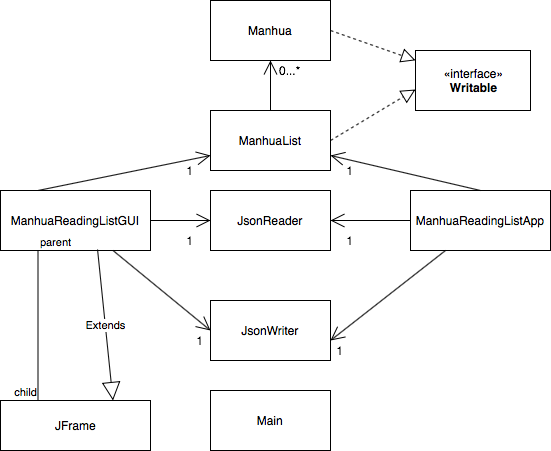

The diagram above was exported from draw.io. Its source (the exported page's mxGraphModel, read from the mxfile embedded in the PNG):
<mxGraphModel dx="813" dy="696" grid="1" gridSize="10" guides="1" tooltips="1" connect="1" arrows="1" fold="1" page="1" pageScale="1" pageWidth="850" pageHeight="1100" math="0" shadow="0">
  <root>
    <mxCell id="0" />
    <mxCell id="1" parent="0" />
    <mxCell id="5uSn0fDUs9Q1yndolWHq-1" value="Manhua" style="rounded=0;whiteSpace=wrap;html=1;" vertex="1" parent="1">
      <mxGeometry x="240" y="250" width="120" height="60" as="geometry" />
    </mxCell>
    <mxCell id="5uSn0fDUs9Q1yndolWHq-2" value="ManhuaList" style="rounded=0;whiteSpace=wrap;html=1;" vertex="1" parent="1">
      <mxGeometry x="240" y="360" width="120" height="60" as="geometry" />
    </mxCell>
    <mxCell id="5uSn0fDUs9Q1yndolWHq-3" value="JsonReader" style="rounded=0;whiteSpace=wrap;html=1;" vertex="1" parent="1">
      <mxGeometry x="240" y="440" width="120" height="60" as="geometry" />
    </mxCell>
    <mxCell id="5uSn0fDUs9Q1yndolWHq-4" value="JsonWriter" style="rounded=0;whiteSpace=wrap;html=1;" vertex="1" parent="1">
      <mxGeometry x="240" y="550" width="120" height="60" as="geometry" />
    </mxCell>
    <mxCell id="5uSn0fDUs9Q1yndolWHq-6" value="Main" style="rounded=0;whiteSpace=wrap;html=1;" vertex="1" parent="1">
      <mxGeometry x="240" y="640" width="120" height="60" as="geometry" />
    </mxCell>
    <mxCell id="5uSn0fDUs9Q1yndolWHq-7" value="ManhuaReadingListApp" style="rounded=0;whiteSpace=wrap;html=1;" vertex="1" parent="1">
      <mxGeometry x="440" y="440" width="140" height="60" as="geometry" />
    </mxCell>
    <mxCell id="5uSn0fDUs9Q1yndolWHq-38" style="edgeStyle=orthogonalEdgeStyle;rounded=0;orthogonalLoop=1;jettySize=auto;html=1;exitX=0.25;exitY=1;exitDx=0;exitDy=0;" edge="1" parent="1" source="5uSn0fDUs9Q1yndolWHq-8">
      <mxGeometry relative="1" as="geometry">
        <mxPoint x="68" y="500" as="targetPoint" />
      </mxGeometry>
    </mxCell>
    <mxCell id="5uSn0fDUs9Q1yndolWHq-8" value="ManhuaReadingListGUI" style="rounded=0;whiteSpace=wrap;html=1;" vertex="1" parent="1">
      <mxGeometry x="30" y="440" width="150" height="60" as="geometry" />
    </mxCell>
    <mxCell id="5uSn0fDUs9Q1yndolWHq-13" value="" style="endArrow=block;dashed=1;endFill=0;endSize=12;html=1;exitX=1;exitY=0.5;exitDx=0;exitDy=0;" edge="1" parent="1" source="5uSn0fDUs9Q1yndolWHq-1" target="5uSn0fDUs9Q1yndolWHq-14">
      <mxGeometry width="160" relative="1" as="geometry">
        <mxPoint x="370" y="341" as="sourcePoint" />
        <mxPoint x="500" y="360" as="targetPoint" />
      </mxGeometry>
    </mxCell>
    <mxCell id="5uSn0fDUs9Q1yndolWHq-14" value="«interface»&lt;br&gt;&lt;b&gt;Writable&lt;/b&gt;" style="html=1;" vertex="1" parent="1">
      <mxGeometry x="445" y="300" width="115" height="60" as="geometry" />
    </mxCell>
    <mxCell id="5uSn0fDUs9Q1yndolWHq-15" value="" style="endArrow=block;dashed=1;endFill=0;endSize=12;html=1;exitX=1;exitY=0.5;exitDx=0;exitDy=0;entryX=0;entryY=0.65;entryDx=0;entryDy=0;entryPerimeter=0;" edge="1" parent="1" source="5uSn0fDUs9Q1yndolWHq-2" target="5uSn0fDUs9Q1yndolWHq-14">
      <mxGeometry width="160" relative="1" as="geometry">
        <mxPoint x="340" y="360" as="sourcePoint" />
        <mxPoint x="500" y="360" as="targetPoint" />
      </mxGeometry>
    </mxCell>
    <mxCell id="5uSn0fDUs9Q1yndolWHq-16" value="" style="endArrow=open;endFill=1;endSize=12;html=1;exitX=0.5;exitY=0;exitDx=0;exitDy=0;entryX=1;entryY=0.75;entryDx=0;entryDy=0;" edge="1" parent="1" source="5uSn0fDUs9Q1yndolWHq-7" target="5uSn0fDUs9Q1yndolWHq-2">
      <mxGeometry width="160" relative="1" as="geometry">
        <mxPoint x="340" y="360" as="sourcePoint" />
        <mxPoint x="500" y="360" as="targetPoint" />
      </mxGeometry>
    </mxCell>
    <mxCell id="5uSn0fDUs9Q1yndolWHq-17" value="" style="endArrow=open;endFill=1;endSize=12;html=1;exitX=0;exitY=0.5;exitDx=0;exitDy=0;entryX=1;entryY=0.5;entryDx=0;entryDy=0;" edge="1" parent="1" source="5uSn0fDUs9Q1yndolWHq-7" target="5uSn0fDUs9Q1yndolWHq-3">
      <mxGeometry width="160" relative="1" as="geometry">
        <mxPoint x="440" y="475" as="sourcePoint" />
        <mxPoint x="290" y="420" as="targetPoint" />
      </mxGeometry>
    </mxCell>
    <mxCell id="5uSn0fDUs9Q1yndolWHq-18" value="" style="endArrow=open;endFill=1;endSize=12;html=1;exitX=0.25;exitY=1;exitDx=0;exitDy=0;" edge="1" parent="1" source="5uSn0fDUs9Q1yndolWHq-7">
      <mxGeometry width="160" relative="1" as="geometry">
        <mxPoint x="465" y="549" as="sourcePoint" />
        <mxPoint x="360" y="590" as="targetPoint" />
        <Array as="points" />
      </mxGeometry>
    </mxCell>
    <mxCell id="5uSn0fDUs9Q1yndolWHq-19" value="" style="endArrow=open;endFill=1;endSize=12;html=1;" edge="1" parent="1">
      <mxGeometry width="160" relative="1" as="geometry">
        <mxPoint x="180" y="470" as="sourcePoint" />
        <mxPoint x="240" y="470" as="targetPoint" />
      </mxGeometry>
    </mxCell>
    <mxCell id="5uSn0fDUs9Q1yndolWHq-21" value="" style="endArrow=open;endFill=1;endSize=12;html=1;exitX=0.75;exitY=1;exitDx=0;exitDy=0;entryX=0;entryY=0.5;entryDx=0;entryDy=0;" edge="1" parent="1" source="5uSn0fDUs9Q1yndolWHq-8" target="5uSn0fDUs9Q1yndolWHq-4">
      <mxGeometry width="160" relative="1" as="geometry">
        <mxPoint x="80" y="520" as="sourcePoint" />
        <mxPoint x="140" y="520" as="targetPoint" />
      </mxGeometry>
    </mxCell>
    <mxCell id="5uSn0fDUs9Q1yndolWHq-22" value="" style="endArrow=open;endFill=1;endSize=12;html=1;entryX=0;entryY=0.75;entryDx=0;entryDy=0;exitX=0.25;exitY=0;exitDx=0;exitDy=0;" edge="1" parent="1" source="5uSn0fDUs9Q1yndolWHq-8" target="5uSn0fDUs9Q1yndolWHq-2">
      <mxGeometry width="160" relative="1" as="geometry">
        <mxPoint x="75" y="430" as="sourcePoint" />
        <mxPoint x="135" y="430" as="targetPoint" />
      </mxGeometry>
    </mxCell>
    <mxCell id="5uSn0fDUs9Q1yndolWHq-23" value="" style="endArrow=open;endFill=1;endSize=12;html=1;entryX=0.5;entryY=1;entryDx=0;entryDy=0;exitX=0.5;exitY=0;exitDx=0;exitDy=0;" edge="1" parent="1" source="5uSn0fDUs9Q1yndolWHq-2" target="5uSn0fDUs9Q1yndolWHq-1">
      <mxGeometry width="160" relative="1" as="geometry">
        <mxPoint x="190" y="400" as="sourcePoint" />
        <mxPoint x="350" y="400" as="targetPoint" />
      </mxGeometry>
    </mxCell>
    <mxCell id="5uSn0fDUs9Q1yndolWHq-24" value="0...*" style="text;html=1;strokeColor=none;fillColor=none;align=center;verticalAlign=middle;whiteSpace=wrap;rounded=0;" vertex="1" parent="1">
      <mxGeometry x="300" y="310" width="40" height="20" as="geometry" />
    </mxCell>
    <mxCell id="5uSn0fDUs9Q1yndolWHq-26" value="1" style="text;html=1;strokeColor=none;fillColor=none;align=center;verticalAlign=middle;whiteSpace=wrap;rounded=0;" vertex="1" parent="1">
      <mxGeometry x="360" y="410" width="40" height="20" as="geometry" />
    </mxCell>
    <mxCell id="5uSn0fDUs9Q1yndolWHq-27" value="1" style="text;html=1;strokeColor=none;fillColor=none;align=center;verticalAlign=middle;whiteSpace=wrap;rounded=0;" vertex="1" parent="1">
      <mxGeometry x="360" y="480" width="40" height="20" as="geometry" />
    </mxCell>
    <mxCell id="5uSn0fDUs9Q1yndolWHq-28" value="1" style="text;html=1;strokeColor=none;fillColor=none;align=center;verticalAlign=middle;whiteSpace=wrap;rounded=0;" vertex="1" parent="1">
      <mxGeometry x="350" y="590" width="40" height="20" as="geometry" />
    </mxCell>
    <mxCell id="5uSn0fDUs9Q1yndolWHq-29" value="1" style="text;html=1;strokeColor=none;fillColor=none;align=center;verticalAlign=middle;whiteSpace=wrap;rounded=0;" vertex="1" parent="1">
      <mxGeometry x="210" y="580" width="40" height="20" as="geometry" />
    </mxCell>
    <mxCell id="5uSn0fDUs9Q1yndolWHq-30" value="1" style="text;html=1;strokeColor=none;fillColor=none;align=center;verticalAlign=middle;whiteSpace=wrap;rounded=0;" vertex="1" parent="1">
      <mxGeometry x="200" y="480" width="40" height="20" as="geometry" />
    </mxCell>
    <mxCell id="5uSn0fDUs9Q1yndolWHq-31" value="1" style="text;html=1;strokeColor=none;fillColor=none;align=center;verticalAlign=middle;whiteSpace=wrap;rounded=0;" vertex="1" parent="1">
      <mxGeometry x="200" y="410" width="40" height="20" as="geometry" />
    </mxCell>
    <mxCell id="5uSn0fDUs9Q1yndolWHq-32" value="JFrame" style="html=1;" vertex="1" parent="1">
      <mxGeometry x="30" y="650" width="150" height="50" as="geometry" />
    </mxCell>
    <mxCell id="5uSn0fDUs9Q1yndolWHq-33" value="Extends" style="endArrow=block;endSize=16;endFill=0;html=1;entryX=0.75;entryY=0;entryDx=0;entryDy=0;exitX=0.647;exitY=0.983;exitDx=0;exitDy=0;exitPerimeter=0;" edge="1" parent="1" source="5uSn0fDUs9Q1yndolWHq-8" target="5uSn0fDUs9Q1yndolWHq-32">
      <mxGeometry width="160" relative="1" as="geometry">
        <mxPoint x="110" y="490" as="sourcePoint" />
        <mxPoint x="270" y="490" as="targetPoint" />
        <Array as="points" />
      </mxGeometry>
    </mxCell>
    <mxCell id="5uSn0fDUs9Q1yndolWHq-46" value="" style="endArrow=none;html=1;edgeStyle=orthogonalEdgeStyle;entryX=0.25;entryY=0;entryDx=0;entryDy=0;exitX=0.25;exitY=1;exitDx=0;exitDy=0;" edge="1" parent="1" source="5uSn0fDUs9Q1yndolWHq-8" target="5uSn0fDUs9Q1yndolWHq-32">
      <mxGeometry relative="1" as="geometry">
        <mxPoint x="70" y="540" as="sourcePoint" />
        <mxPoint x="230" y="540" as="targetPoint" />
      </mxGeometry>
    </mxCell>
    <mxCell id="5uSn0fDUs9Q1yndolWHq-47" value="parent" style="edgeLabel;resizable=0;html=1;align=left;verticalAlign=bottom;" connectable="0" vertex="1" parent="5uSn0fDUs9Q1yndolWHq-46">
      <mxGeometry x="-1" relative="1" as="geometry" />
    </mxCell>
    <mxCell id="5uSn0fDUs9Q1yndolWHq-48" value="child" style="edgeLabel;resizable=0;html=1;align=right;verticalAlign=bottom;" connectable="0" vertex="1" parent="5uSn0fDUs9Q1yndolWHq-46">
      <mxGeometry x="1" relative="1" as="geometry" />
    </mxCell>
  </root>
</mxGraphModel>